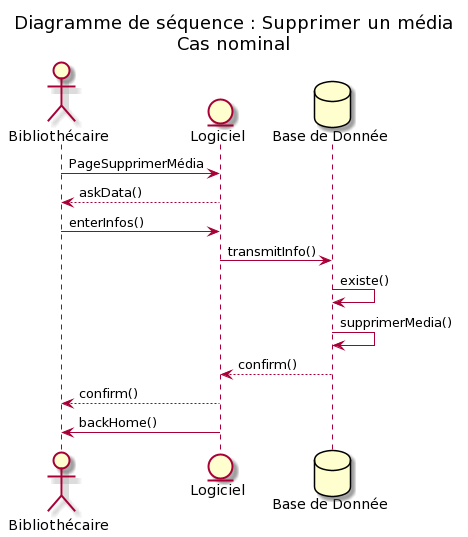

The diagram above was rendered by PlantUML. Its source (embedded in the PNG):
@startuml
!pragma teoz true

'participants :
actor "Bibliothécaire" as biblio
entity "Logiciel" as log
database "Base de Donnée" as bdd

title Diagramme de séquence : Supprimer un média\nCas nominal

biblio -> log : PageSupprimerMédia
log --> biblio : askData()
biblio -> log : enterInfos()
log -> bdd : transmitInfo()
bdd -> bdd : existe()
bdd -> bdd : supprimerMedia()
bdd --> log : confirm()
log --> biblio : confirm()
log -> biblio : backHome()
@enduml